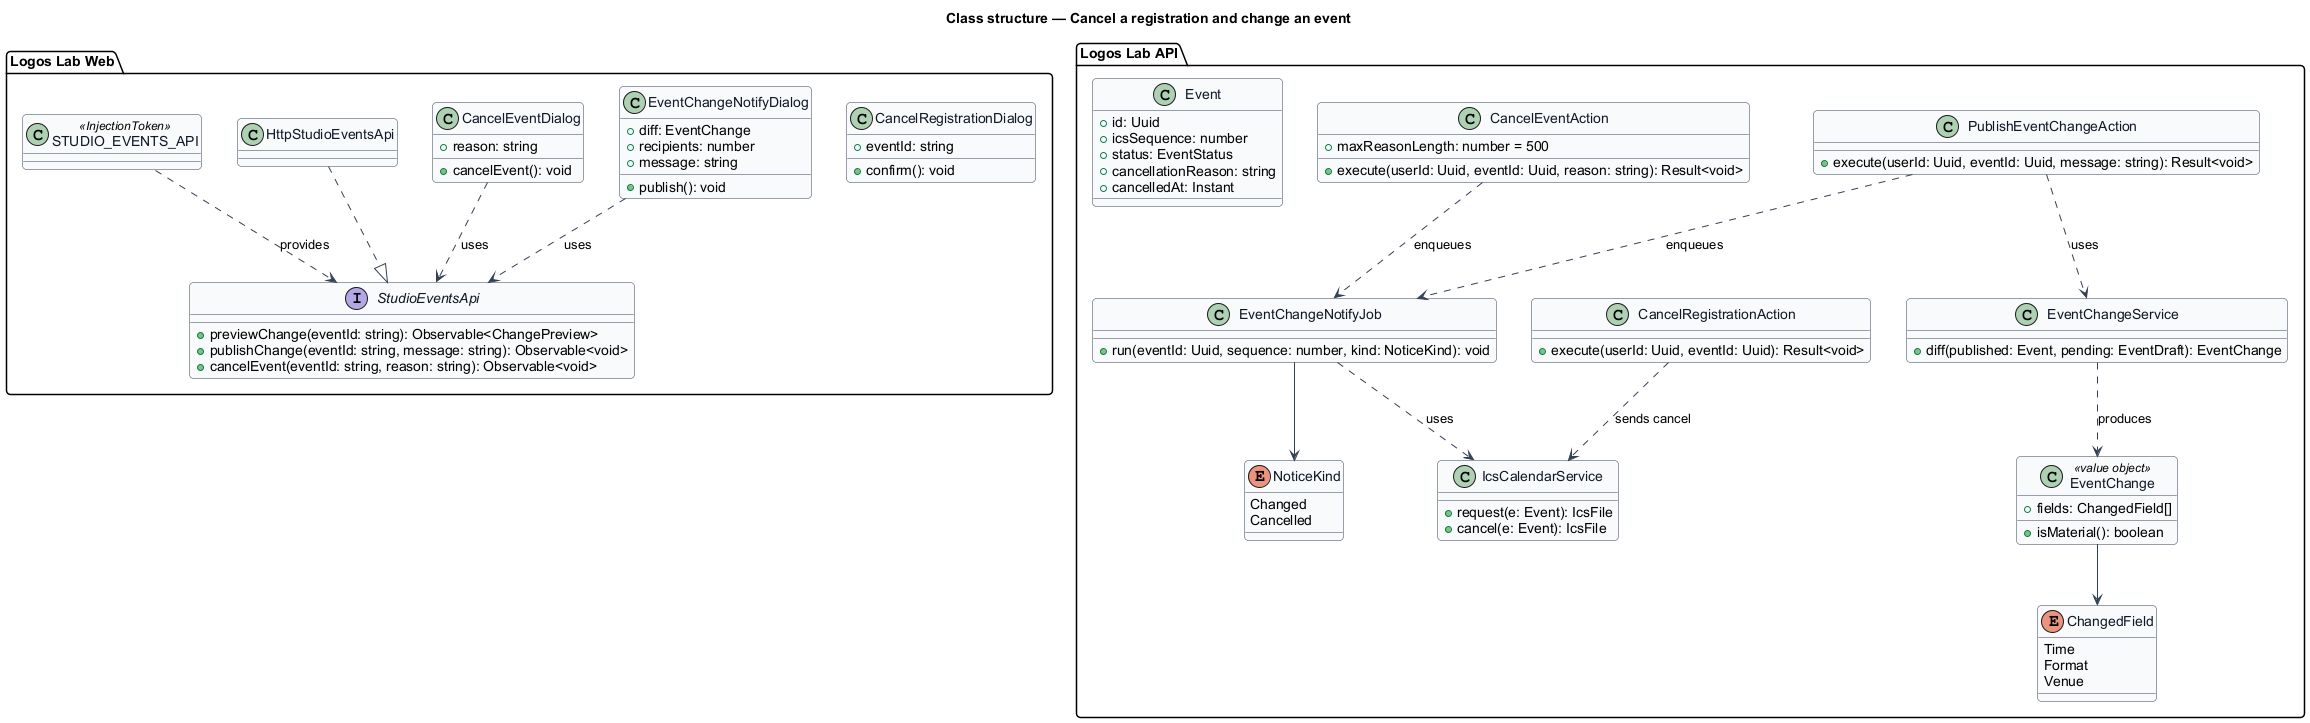

The diagram above was rendered by PlantUML. Its source (embedded in the PNG):
@startuml
' --- shared skin header ---
skinparam backgroundColor #FFFFFF
skinparam shadowing false
skinparam roundcorner 8
skinparam defaultFontName Arial
skinparam ArrowColor #344054
skinparam class {
  BorderColor #344054
  FontColor #101828
  BackgroundColor #F9FAFB
}
' --------------------------
title Class structure — Cancel a registration and change an event

package "Logos Lab Web" {
  class CancelRegistrationDialog {
    +eventId: string
    +confirm(): void
  }
  class EventChangeNotifyDialog {
    +diff: EventChange
    +recipients: number
    +message: string
    +publish(): void
  }
  class CancelEventDialog {
    +reason: string
    +cancelEvent(): void
  }
  interface StudioEventsApi {
    +previewChange(eventId: string): Observable<ChangePreview>
    +publishChange(eventId: string, message: string): Observable<void>
    +cancelEvent(eventId: string, reason: string): Observable<void>
  }
  class HttpStudioEventsApi
  class "STUDIO_EVENTS_API" as Token <<InjectionToken>>
}
package "Logos Lab API" {
  class CancelRegistrationAction {
    +execute(userId: Uuid, eventId: Uuid): Result<void>
  }
  class PublishEventChangeAction {
    +execute(userId: Uuid, eventId: Uuid, message: string): Result<void>
  }
  class CancelEventAction {
    +maxReasonLength: number = 500
    +execute(userId: Uuid, eventId: Uuid, reason: string): Result<void>
  }
  class EventChangeService {
    +diff(published: Event, pending: EventDraft): EventChange
  }
  class EventChange <<value object>> {
    +fields: ChangedField[]
    +isMaterial(): boolean
  }
  enum ChangedField {
    Time
    Format
    Venue
  }
  class IcsCalendarService {
    +request(e: Event): IcsFile
    +cancel(e: Event): IcsFile
  }
  class Event {
    +id: Uuid
    +icsSequence: number
    +status: EventStatus
    +cancellationReason: string
    +cancelledAt: Instant
  }
  class EventChangeNotifyJob {
    +run(eventId: Uuid, sequence: number, kind: NoticeKind): void
  }
  enum NoticeKind {
    Changed
    Cancelled
  }
}
HttpStudioEventsApi ..|> StudioEventsApi
Token ..> StudioEventsApi : provides
EventChangeNotifyDialog ..> StudioEventsApi : uses
CancelEventDialog ..> StudioEventsApi : uses
PublishEventChangeAction ..> EventChangeService : uses
PublishEventChangeAction ..> EventChangeNotifyJob : enqueues
CancelEventAction ..> EventChangeNotifyJob : enqueues
EventChangeNotifyJob ..> IcsCalendarService : uses
EventChangeService ..> EventChange : produces
EventChange --> ChangedField
EventChangeNotifyJob --> NoticeKind
CancelRegistrationAction ..> IcsCalendarService : sends cancel
@enduml